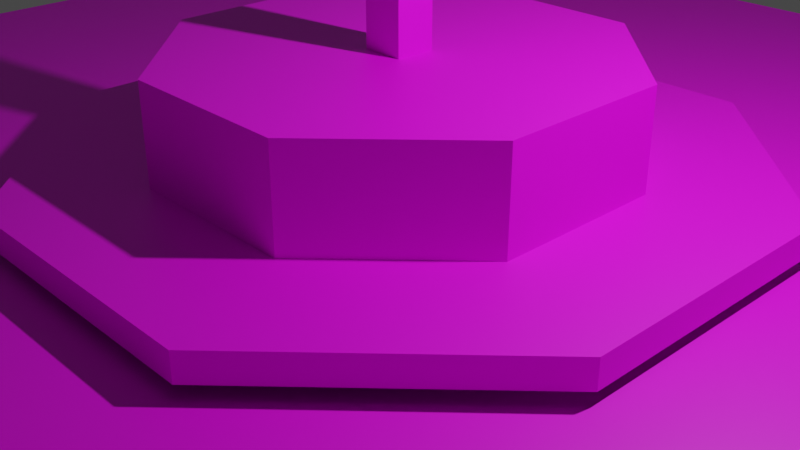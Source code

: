 # Source: Flagpole.blend  (saved by Blender 2.81.16; exported with 4.5.12 LTS)
import bpy
from mathutils import Matrix  # noqa: F401  (used for matrix-valued properties, if any)

bpy.ops.wm.read_factory_settings(use_empty=True)
scene = bpy.context.scene
scene.name = 'Scene'

# ---- collections
col_collection = bpy.data.collections.new('Collection'); scene.collection.children.link(col_collection)

# ---- images (referenced by path relative to the original .blend; pixels are not part of the script)
import os
ASSET_DIR = os.environ.get("B2B_ASSET_DIR", "")  # directory of the original .blend (textures are referenced by path, not embedded)
HERE = os.path.dirname(os.path.abspath(__file__))  # packed textures are extracted next to this script under _unpacked/

def load_image(name, relpath, width, height, colorspace="sRGB"):
    """Load a texture the original file referenced (path relative to the .blend, or extracted next to this script)."""
    p = next((c for c in (os.path.join(HERE, relpath), os.path.join(ASSET_DIR, relpath)) if relpath and os.path.exists(c)), "")
    if p:
        img = bpy.data.images.load(p, check_existing=True)
        img.name = name
    else:  # same state as the original file: an image datablock whose file is absent (Cycles renders it pink)
        img = bpy.data.images.new(name, width, height)
        img.source = "FILE"
        img.filepath = "//" + (relpath or name)
    img.colorspace_settings.name = colorspace
    return img
img_flagpole_bmp_002 = load_image('flagpole.bmp.002', 'flagpole.bmp', 1024, 1024, 'sRGB')

# ---- materials (node trees are filled in below, after node groups)
mat_material_000 = bpy.data.materials.new('Material.000')
mat_material_000.use_backface_culling = True
mat_material_000.use_transparent_shadow = False

# ---- material node trees
mat_material_000.use_nodes = True; mat_material_000.node_tree.nodes.clear()
_N = mat_material_000.node_tree.nodes; _L = mat_material_000.node_tree.links
n0 = _N.new('ShaderNodeOutputMaterial'); n0.name = 'Material Output'; n0.location = (300, 300)
n1 = _N.new('ShaderNodeBsdfPrincipled'); n1.name = 'Principled BSDF'; n1.location = (10, 300)
n1.distribution = 'GGX'
n1.subsurface_method = 'BURLEY'
n1.inputs[3].default_value = 1.45
n1.inputs[27].default_value = (0.0, 0.0, 0.0, 1.0)
n1.inputs[28].default_value = 1.0
n2 = _N.new('ShaderNodeTexImage'); n2.name = 'Image Texture'; n2.location = (-280, 280)
n2.image = img_flagpole_bmp_002
_L.new(n1.outputs[0], n0.inputs[0])
_L.new(n2.outputs[0], n1.inputs[0])
n0.is_active_output = True

# ---- world
world_world = bpy.data.worlds.new('World'); scene.world = world_world
world_world.use_nodes = True; world_world.node_tree.nodes.clear()
_N = world_world.node_tree.nodes; _L = world_world.node_tree.links
n0 = _N.new('ShaderNodeOutputWorld'); n0.name = 'World Output'; n0.location = (300, 300)
n1 = _N.new('ShaderNodeBackground'); n1.name = 'Background'; n1.location = (10, 300)
n1.inputs[0].default_value = (0.05088, 0.05088, 0.05088, 1.0)
_L.new(n1.outputs[0], n0.inputs[0])
n0.is_active_output = True
world_world.color = (0.05088, 0.05088, 0.05088)
world_world.use_sun_shadow = False
world_world.sun_shadow_jitter_overblur = 0.0

# ---- cameras
cam_camera = bpy.data.cameras.new('Camera')
cam_camera.clip_end = 100.0
cam_camera.ortho_scale = 7.314

# ---- lights
light_light = bpy.data.lights.new('Light', 'POINT')
light_light.transmission_factor = 0.0
light_light.energy = 1000.0
light_light.shadow_soft_size = 0.1
light_light.shadow_maximum_resolution = 0.006
light_light.use_absolute_resolution = True

# ---- meshes
me_cylinder_002 = bpy.data.meshes.new('Cylinder.002')
me_cylinder_002.from_pydata([(3.659, -8.83, -0.004296), (1.498, -3.615, 0.4421), (3.659, -8.83, 0.3168), (0.9335, -2.253, 0.6512), (1.498, -3.615, 0.7326), (0.9335, -2.253, 1.777), (-3.656, -8.831, -0.004296), (-1.497, -3.615, 0.4421), (-3.656, -8.831, 0.3168), (-0.9327, -2.253, 0.6512), (-1.497, -3.615, 0.7326), (-0.9327, -2.253, 1.777), (-8.83, -3.659, -0.004296), (-3.615, -1.498, 0.4421), (-8.83, -3.659, 0.3168), (-2.253, -0.9335, 0.6512), (-3.615, -1.498, 0.7326), (-0.2205, -0.2143, 1.751), (-2.253, -0.9335, 1.777), (-0.2205, -0.2228, 20.42), (-8.831, 3.656, -0.004296), (-3.615, 1.497, 0.4421), (-8.831, 3.656, 0.3168), (-2.253, 0.9327, 0.6512), (-3.615, 1.497, 0.7326), (-0.2205, 0.2141, 1.751), (-2.253, 0.9327, 1.777), (-0.2205, 0.2226, 20.42), (-3.659, 8.83, -0.004296), (-1.498, 3.615, 0.4421), (-3.659, 8.83, 0.3168), (-0.9335, 2.253, 0.6512), (-1.498, 3.615, 0.7326), (-0.9335, 2.253, 1.777), (3.656, 8.831, -0.004296), (1.497, 3.615, 0.4421), (3.656, 8.831, 0.3168), (0.9327, 2.253, 0.6512), (1.497, 3.615, 0.7326), (0.9327, 2.253, 1.777), (8.83, 3.659, -0.004296), (3.615, 1.498, 0.4421), (8.83, 3.659, 0.3168), (2.253, 0.9335, 0.6512), (3.615, 1.498, 0.7326), (0.2205, 0.2143, 1.751), (2.253, 0.9335, 1.777), (0.2205, 0.2228, 20.42), (8.831, -3.656, -0.004296), (3.615, -1.497, 0.4421), (8.831, -3.656, 0.3168), (2.253, -0.9327, 0.6512), (3.615, -1.497, 0.7326), (0.2205, -0.2141, 1.751), (2.253, -0.9327, 1.777), (0.2205, -0.2226, 20.42), (-0.01403, -0.005815, 1.777), (-0.01114, -0.004614, 0.7326), (-0.00287, -0.001186, 0.3308)], [], [(53, 55, 19, 17), (5, 11, 9, 3), (4, 10, 7, 1), (2, 8, 6, 0), (56, 11, 5), (57, 10, 4), (58, 8, 2), (11, 18, 15, 9), (10, 16, 13, 7), (8, 14, 12, 6), (56, 18, 11), (57, 16, 10), (58, 14, 8), (17, 19, 27, 25), (18, 26, 23, 15), (16, 24, 21, 13), (14, 22, 20, 12), (56, 26, 18), (57, 24, 16), (58, 22, 14), (24, 32, 29, 21), (22, 30, 28, 20), (56, 33, 26), (57, 32, 24), (58, 30, 22), (27, 47, 45, 25), (26, 33, 31, 23), (56, 39, 33), (57, 38, 32), (58, 36, 30), (33, 39, 37, 31), (32, 38, 35, 29), (30, 36, 34, 28), (56, 46, 39), (57, 44, 38), (58, 42, 36), (39, 46, 43, 37), (38, 44, 41, 35), (36, 42, 40, 34), (58, 50, 42), (45, 47, 55, 53), (46, 54, 51, 43), (44, 52, 49, 41), (42, 50, 48, 40), (56, 54, 46), (57, 52, 44), (54, 5, 3, 51), (52, 4, 1, 49), (50, 2, 0, 48), (56, 5, 54), (57, 4, 52), (58, 2, 50), (47, 27, 19, 55)])
_uv = me_cylinder_002.uv_layers.new(name='UVMap')
_uv.uv.foreach_set('vector', [0.3996, 0.259, 0.6733, 0.6698, 0.495, 0.2585, 0.3975, 0.7442, 0.8216, 0.1323, 0.7992, 0.1208, 0.9023, 0.06723, 0.8566, 0.02155, 0.2756, 0.9193, 0.2603, 0.9212, 0.2249, 1.0, 0.3063, 1.0, 0.5557, 0.6155, 0.4578, 0.6211, 0.396, 0.7511, 0.604, 0.7511, 0.8216, 0.1019, 0.7992, 0.1208, 0.8216, 0.1323, 0.2625, 0.9138, 0.2603, 0.9212, 0.2756, 0.9193, 0.4833, 0.5514, 0.4578, 0.6211, 0.5557, 0.6155, 0.7992, 0.1208, 0.7915, 0.0968, 0.9023, 0.1318, 0.9023, 0.06723, 0.2603, 0.9212, 0.2482, 0.9117, 0.1674, 0.9425, 0.2249, 1.0, 0.4578, 0.6211, 0.3845, 0.5557, 0.2489, 0.604, 0.396, 0.7511, 0.8207, 0.09926, 0.7915, 0.0968, 0.7992, 0.1208, 0.2549, 0.9081, 0.2482, 0.9117, 0.2603, 0.9212, 0.4518, 0.5245, 0.3845, 0.5557, 0.4578, 0.6211, 0.3975, 0.7442, 0.495, 0.2585, 0.3241, 0.3261, 0.5992, 0.7392, 0.7915, 0.0968, 0.803, 0.07439, 0.8566, 0.1775, 0.9023, 0.1318, 0.2482, 0.9117, 0.2462, 0.8965, 0.1674, 0.8611, 0.1674, 0.9425, 0.3845, 0.5557, 0.3789, 0.4578, 0.2489, 0.396, 0.2489, 0.604, 0.822, 0.0968, 0.803, 0.07439, 0.7915, 0.0968, 0.2536, 0.8986, 0.2462, 0.8965, 0.2482, 0.9117, 0.4486, 0.4833, 0.3789, 0.4578, 0.3845, 0.5557, 0.2462, 0.8965, 0.2557, 0.8843, 0.2249, 0.8036, 0.1674, 0.8611, 0.3789, 0.4578, 0.4443, 0.3845, 0.396, 0.2489, 0.2489, 0.396, 0.8246, 0.09594, 0.827, 0.06671, 0.803, 0.07439, 0.2594, 0.891, 0.2557, 0.8843, 0.2462, 0.8965, 0.4755, 0.4518, 0.4443, 0.3845, 0.3789, 0.4578, 0.3241, 0.3261, 0.5037, 0.7392, 0.6005, 0.2558, 0.5992, 0.7392, 0.803, 0.07439, 0.827, 0.06671, 0.792, 0.1775, 0.8566, 0.1775, 0.827, 0.09718, 0.8494, 0.07825, 0.827, 0.06671, 0.2688, 0.8898, 0.271, 0.8824, 0.2557, 0.8843, 0.5167, 0.4486, 0.5422, 0.3789, 0.4443, 0.3845, 0.827, 0.06671, 0.8494, 0.07825, 0.7463, 0.1318, 0.792, 0.1775, 0.2557, 0.8843, 0.271, 0.8824, 0.3063, 0.8036, 0.2249, 0.8036, 0.4443, 0.3845, 0.5422, 0.3789, 0.604, 0.2489, 0.396, 0.2489, 0.8279, 0.0998, 0.8571, 0.1023, 0.8494, 0.07825, 0.2764, 0.8955, 0.2831, 0.8919, 0.271, 0.8824, 0.5482, 0.4755, 0.6155, 0.4443, 0.5422, 0.3789, 0.8494, 0.07825, 0.8571, 0.1023, 0.7463, 0.06723, 0.7463, 0.1318, 0.271, 0.8824, 0.2831, 0.8919, 0.3638, 0.8611, 0.3063, 0.8036, 0.5422, 0.3789, 0.6155, 0.4443, 0.7511, 0.396, 0.604, 0.2489, 0.5514, 0.5167, 0.6211, 0.5422, 0.6155, 0.4443, 0.6005, 0.2558, 0.5037, 0.7392, 0.6733, 0.6698, 0.3996, 0.259, 0.8571, 0.1023, 0.8456, 0.1247, 0.792, 0.02155, 0.7463, 0.06723, 0.2831, 0.8919, 0.285, 0.9071, 0.3638, 0.9425, 0.3638, 0.8611, 0.6155, 0.4443, 0.6211, 0.5422, 0.7511, 0.604, 0.7511, 0.396, 0.8267, 0.1023, 0.8456, 0.1247, 0.8571, 0.1023, 0.2777, 0.905, 0.285, 0.9071, 0.2831, 0.8919, 0.8456, 0.1247, 0.8216, 0.1323, 0.8566, 0.02155, 0.792, 0.02155, 0.285, 0.9071, 0.2756, 0.9193, 0.3063, 1.0, 0.3638, 0.9425, 0.6211, 0.5422, 0.5557, 0.6155, 0.604, 0.7511, 0.7511, 0.604, 0.824, 0.1031, 0.8216, 0.1323, 0.8456, 0.1247, 0.2719, 0.9125, 0.2756, 0.9193, 0.285, 0.9071, 0.5245, 0.5482, 0.5557, 0.6155, 0.6211, 0.5422, 0.5037, 0.7392, 0.3241, 0.3261, 0.495, 0.2585, 0.6733, 0.6698])
me_cylinder_002.materials.append(mat_material_000)
me_cylinder_002.use_remesh_preserve_volume = False
me_cylinder_002.use_remesh_preserve_attributes = False
me_cylinder_002.use_mirror_vertex_groups = False
me_cylinder_002.update()

# ---- objects
ob_light = bpy.data.objects.new('Light', light_light)
ob_camera = bpy.data.objects.new('Camera', cam_camera)
ob_flagpole = bpy.data.objects.new('Flagpole', me_cylinder_002)

# ---- transforms, parenting, visibility, modifiers, constraints
ob_light.location = (4.076, 1.005, 5.904)
ob_light.rotation_euler = (0.6503, 0.05522, 1.866)
ob_light.lock_rotations_4d = False
ob_light.empty_display_type = 'ARROWS'
ob_light.color = (0.0, 0.0, 0.0, 0.0)
ob_light.lineart.crease_threshold = 0.0
ob_camera.location = (7.359, -6.926, 4.958)
ob_camera.rotation_euler = (1.109, 0.0, 0.8149)
ob_camera.lock_rotations_4d = False
ob_camera.empty_display_type = 'ARROWS'
ob_camera.color = (0.0, 0.0, 0.0, 0.0)
ob_camera.display_type = 'WIRE'
ob_camera.lineart.crease_threshold = 0.0
ob_flagpole.location = (0.0, 0.0, 0.0)
ob_flagpole.lineart.crease_threshold = 0.0

# ---- collection membership
col_collection.objects.link(ob_light)
col_collection.objects.link(ob_camera)
col_collection.objects.link(ob_flagpole)

# ---- scene / render settings (as saved in the file)
scene.camera = ob_camera
scene.frame_start = 1; scene.frame_end = 250; scene.frame_set(1)
scene.render.engine = 'BLENDER_EEVEE_NEXT'
scene.cycles.use_denoising = False
scene.cycles.samples = 128
scene.cycles.sampling_pattern = 'TABULATED_SOBOL'
scene.cycles.use_adaptive_sampling = False
scene.cycles.use_light_tree = False
scene.view_settings.view_transform = 'Filmic'
bpy.context.view_layer.update()
